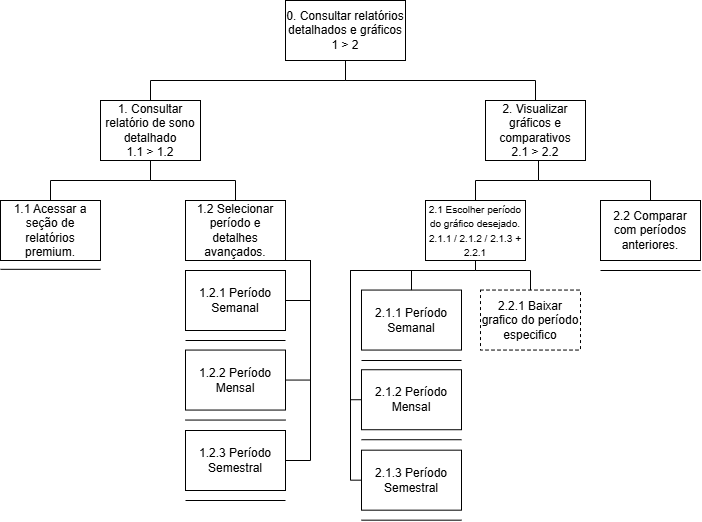

The diagram above was exported from draw.io. Its source (the exported page's mxGraphModel, read from the mxfile embedded in the PNG):
<mxGraphModel dx="872" dy="481" grid="1" gridSize="10" guides="1" tooltips="1" connect="1" arrows="1" fold="1" page="1" pageScale="1" pageWidth="827" pageHeight="1169" math="0" shadow="0">
  <root>
    <mxCell id="0" />
    <mxCell id="1" parent="0" />
    <mxCell id="2" value="" style="edgeStyle=elbowEdgeStyle;elbow=vertical;sourcePerimeterSpacing=0;targetPerimeterSpacing=0;startArrow=none;endArrow=none;rounded=0;curved=0;" edge="1" source="4" target="5" parent="1">
      <mxGeometry relative="1" as="geometry" />
    </mxCell>
    <mxCell id="3" value="" style="edgeStyle=elbowEdgeStyle;elbow=vertical;sourcePerimeterSpacing=0;targetPerimeterSpacing=0;startArrow=none;endArrow=none;rounded=0;curved=0;" edge="1" source="4" target="6" parent="1">
      <mxGeometry relative="1" as="geometry">
        <Array as="points">
          <mxPoint x="385" y="1280" />
        </Array>
      </mxGeometry>
    </mxCell>
    <UserObject label="0. Consultar relatórios detalhados e gráficos&lt;div&gt;1 &amp;gt; 2&lt;/div&gt;" treeRoot="1" id="4">
      <mxCell style="whiteSpace=wrap;html=1;align=center;treeFolding=1;treeMoving=1;newEdgeStyle={&quot;edgeStyle&quot;:&quot;elbowEdgeStyle&quot;,&quot;startArrow&quot;:&quot;none&quot;,&quot;endArrow&quot;:&quot;none&quot;};" vertex="1" parent="1">
        <mxGeometry x="325" y="1200" width="120" height="60" as="geometry" />
      </mxCell>
    </UserObject>
    <mxCell id="5" value="1.&amp;nbsp;Consultar relatório de sono detalhado&lt;div&gt;1.1 &amp;gt; 1.2&lt;/div&gt;" style="whiteSpace=wrap;html=1;align=center;verticalAlign=middle;treeFolding=1;treeMoving=1;newEdgeStyle={&quot;edgeStyle&quot;:&quot;elbowEdgeStyle&quot;,&quot;startArrow&quot;:&quot;none&quot;,&quot;endArrow&quot;:&quot;none&quot;};" vertex="1" parent="1">
      <mxGeometry x="140" y="1300" width="100" height="60" as="geometry" />
    </mxCell>
    <mxCell id="6" value="2.&amp;nbsp;Visualizar gráficos e comparativos&lt;div&gt;2.1 &amp;gt; 2.2&lt;/div&gt;" style="whiteSpace=wrap;html=1;align=center;verticalAlign=middle;treeFolding=1;treeMoving=1;newEdgeStyle={&quot;edgeStyle&quot;:&quot;elbowEdgeStyle&quot;,&quot;startArrow&quot;:&quot;none&quot;,&quot;endArrow&quot;:&quot;none&quot;};" vertex="1" parent="1">
      <mxGeometry x="525" y="1300" width="100" height="60" as="geometry" />
    </mxCell>
    <mxCell id="7" value="" style="edgeStyle=elbowEdgeStyle;elbow=vertical;sourcePerimeterSpacing=0;targetPerimeterSpacing=0;startArrow=none;endArrow=none;rounded=0;curved=0;exitX=0.5;exitY=1;exitDx=0;exitDy=0;entryX=0.5;entryY=0;entryDx=0;entryDy=0;" edge="1" source="5" target="8" parent="1">
      <mxGeometry relative="1" as="geometry">
        <mxPoint x="135" y="1360" as="sourcePoint" />
        <mxPoint x="65" y="1400" as="targetPoint" />
      </mxGeometry>
    </mxCell>
    <mxCell id="8" value="1.1&amp;nbsp;Acessar a seção de relatórios premium." style="whiteSpace=wrap;html=1;align=center;verticalAlign=middle;treeFolding=1;treeMoving=1;newEdgeStyle={&quot;edgeStyle&quot;:&quot;elbowEdgeStyle&quot;,&quot;startArrow&quot;:&quot;none&quot;,&quot;endArrow&quot;:&quot;none&quot;};" vertex="1" parent="1">
      <mxGeometry x="40" y="1400" width="100" height="60" as="geometry" />
    </mxCell>
    <mxCell id="9" style="edgeStyle=elbowEdgeStyle;rounded=0;orthogonalLoop=1;jettySize=auto;html=1;startArrow=none;endArrow=none;entryX=1;entryY=0.5;entryDx=0;entryDy=0;exitX=0.5;exitY=1;exitDx=0;exitDy=0;" edge="1" source="11" target="18" parent="1">
      <mxGeometry relative="1" as="geometry">
        <Array as="points">
          <mxPoint x="350" y="1480" />
        </Array>
      </mxGeometry>
    </mxCell>
    <mxCell id="10" style="edgeStyle=elbowEdgeStyle;rounded=0;orthogonalLoop=1;jettySize=auto;html=1;startArrow=none;endArrow=none;entryX=1;entryY=0.5;entryDx=0;entryDy=0;exitX=0.5;exitY=1;exitDx=0;exitDy=0;" edge="1" source="11" target="19" parent="1">
      <mxGeometry relative="1" as="geometry">
        <mxPoint x="350" y="1570" as="targetPoint" />
        <mxPoint x="350" y="1460" as="sourcePoint" />
        <Array as="points">
          <mxPoint x="350" y="1520" />
        </Array>
      </mxGeometry>
    </mxCell>
    <mxCell id="11" value="1.2&amp;nbsp;Selecionar período e detalhes avançados." style="whiteSpace=wrap;html=1;align=center;verticalAlign=middle;treeFolding=1;treeMoving=1;newEdgeStyle={&quot;edgeStyle&quot;:&quot;elbowEdgeStyle&quot;,&quot;startArrow&quot;:&quot;none&quot;,&quot;endArrow&quot;:&quot;none&quot;};" vertex="1" parent="1">
      <mxGeometry x="225" y="1400" width="100" height="60" as="geometry" />
    </mxCell>
    <mxCell id="12" value="" style="edgeStyle=elbowEdgeStyle;elbow=vertical;sourcePerimeterSpacing=0;targetPerimeterSpacing=0;startArrow=none;endArrow=none;rounded=0;curved=0;exitX=0.5;exitY=1;exitDx=0;exitDy=0;entryX=0.5;entryY=0;entryDx=0;entryDy=0;" edge="1" source="5" target="11" parent="1">
      <mxGeometry relative="1" as="geometry">
        <mxPoint x="255" y="1370" as="sourcePoint" />
        <mxPoint x="317" y="1390" as="targetPoint" />
      </mxGeometry>
    </mxCell>
    <mxCell id="13" value="" style="edgeStyle=elbowEdgeStyle;elbow=vertical;sourcePerimeterSpacing=0;targetPerimeterSpacing=0;startArrow=none;endArrow=none;rounded=0;curved=0;exitX=0.5;exitY=1;exitDx=0;exitDy=0;entryX=0.5;entryY=0;entryDx=0;entryDy=0;" edge="1" target="15" parent="1">
      <mxGeometry relative="1" as="geometry">
        <mxPoint x="578" y="1360" as="sourcePoint" />
        <mxPoint x="453" y="1400" as="targetPoint" />
      </mxGeometry>
    </mxCell>
    <mxCell id="14" style="edgeStyle=elbowEdgeStyle;rounded=0;orthogonalLoop=1;jettySize=auto;html=1;startArrow=none;endArrow=none;entryX=0;entryY=0.5;entryDx=0;entryDy=0;" edge="1" target="26" parent="1">
      <mxGeometry relative="1" as="geometry">
        <mxPoint x="480" y="1470" as="sourcePoint" />
        <mxPoint x="400" y="1600" as="targetPoint" />
        <Array as="points">
          <mxPoint x="390" y="1540" />
        </Array>
      </mxGeometry>
    </mxCell>
    <mxCell id="15" value="&lt;div&gt;&lt;font style=&quot;font-size: 10px;&quot;&gt;2.1&amp;nbsp;Escolher período do gráfico desejado.&lt;/font&gt;&lt;/div&gt;&lt;div&gt;&lt;font style=&quot;font-size: 10px;&quot;&gt;2.1.1 / 2.1.2 / 2.1.3 + 2.2.1 &lt;br&gt;&lt;/font&gt;&lt;/div&gt;" style="whiteSpace=wrap;html=1;align=center;verticalAlign=middle;treeFolding=1;treeMoving=1;newEdgeStyle={&quot;edgeStyle&quot;:&quot;elbowEdgeStyle&quot;,&quot;startArrow&quot;:&quot;none&quot;,&quot;endArrow&quot;:&quot;none&quot;};" vertex="1" parent="1">
      <mxGeometry x="465" y="1400" width="100" height="60" as="geometry" />
    </mxCell>
    <mxCell id="16" value="2.2&amp;nbsp;Comparar com períodos anteriores." style="whiteSpace=wrap;html=1;align=center;verticalAlign=middle;treeFolding=1;treeMoving=1;newEdgeStyle={&quot;edgeStyle&quot;:&quot;elbowEdgeStyle&quot;,&quot;startArrow&quot;:&quot;none&quot;,&quot;endArrow&quot;:&quot;none&quot;};" vertex="1" parent="1">
      <mxGeometry x="640" y="1400" width="100" height="60" as="geometry" />
    </mxCell>
    <mxCell id="17" value="" style="edgeStyle=elbowEdgeStyle;elbow=vertical;sourcePerimeterSpacing=0;targetPerimeterSpacing=0;startArrow=none;endArrow=none;rounded=0;curved=0;exitX=0.5;exitY=1;exitDx=0;exitDy=0;" edge="1" target="16" parent="1">
      <mxGeometry relative="1" as="geometry">
        <mxPoint x="578" y="1360" as="sourcePoint" />
        <mxPoint x="588" y="1410" as="targetPoint" />
      </mxGeometry>
    </mxCell>
    <mxCell id="18" value="1.2.1 Período Semanal" style="whiteSpace=wrap;html=1;align=center;verticalAlign=middle;treeFolding=1;treeMoving=1;newEdgeStyle={&quot;edgeStyle&quot;:&quot;elbowEdgeStyle&quot;,&quot;startArrow&quot;:&quot;none&quot;,&quot;endArrow&quot;:&quot;none&quot;};" vertex="1" parent="1">
      <mxGeometry x="225" y="1470" width="100" height="60" as="geometry" />
    </mxCell>
    <mxCell id="19" value="1.2.2 Período Mensal" style="whiteSpace=wrap;html=1;align=center;verticalAlign=middle;treeFolding=1;treeMoving=1;newEdgeStyle={&quot;edgeStyle&quot;:&quot;elbowEdgeStyle&quot;,&quot;startArrow&quot;:&quot;none&quot;,&quot;endArrow&quot;:&quot;none&quot;};" vertex="1" parent="1">
      <mxGeometry x="225" y="1549.56" width="100" height="60" as="geometry" />
    </mxCell>
    <mxCell id="20" value="1.2.3 Período Semestral" style="whiteSpace=wrap;html=1;align=center;verticalAlign=middle;treeFolding=1;treeMoving=1;newEdgeStyle={&quot;edgeStyle&quot;:&quot;elbowEdgeStyle&quot;,&quot;startArrow&quot;:&quot;none&quot;,&quot;endArrow&quot;:&quot;none&quot;};" vertex="1" parent="1">
      <mxGeometry x="225" y="1630" width="100" height="60" as="geometry" />
    </mxCell>
    <mxCell id="21" value="" style="endArrow=none;html=1;rounded=0;" edge="1" parent="1">
      <mxGeometry width="50" height="50" relative="1" as="geometry">
        <mxPoint x="225" y="1540" as="sourcePoint" />
        <mxPoint x="325" y="1540" as="targetPoint" />
      </mxGeometry>
    </mxCell>
    <mxCell id="22" value="" style="endArrow=none;html=1;rounded=0;" edge="1" parent="1">
      <mxGeometry width="50" height="50" relative="1" as="geometry">
        <mxPoint x="225" y="1619.56" as="sourcePoint" />
        <mxPoint x="325" y="1619.56" as="targetPoint" />
      </mxGeometry>
    </mxCell>
    <mxCell id="23" value="" style="endArrow=none;html=1;rounded=0;" edge="1" parent="1">
      <mxGeometry width="50" height="50" relative="1" as="geometry">
        <mxPoint x="225" y="1700" as="sourcePoint" />
        <mxPoint x="325" y="1700" as="targetPoint" />
      </mxGeometry>
    </mxCell>
    <mxCell id="24" style="edgeStyle=elbowEdgeStyle;rounded=0;orthogonalLoop=1;jettySize=auto;html=1;startArrow=none;endArrow=none;entryX=1;entryY=0.5;entryDx=0;entryDy=0;" edge="1" target="20" parent="1">
      <mxGeometry relative="1" as="geometry">
        <mxPoint x="340" y="1630" as="targetPoint" />
        <mxPoint x="275" y="1460" as="sourcePoint" />
        <Array as="points">
          <mxPoint x="350" y="1560" />
        </Array>
      </mxGeometry>
    </mxCell>
    <mxCell id="25" value="2.1.1 Período Semanal" style="whiteSpace=wrap;html=1;align=center;verticalAlign=middle;treeFolding=1;treeMoving=1;newEdgeStyle={&quot;edgeStyle&quot;:&quot;elbowEdgeStyle&quot;,&quot;startArrow&quot;:&quot;none&quot;,&quot;endArrow&quot;:&quot;none&quot;};" vertex="1" parent="1">
      <mxGeometry x="401" y="1489.5600000000002" width="100" height="60" as="geometry" />
    </mxCell>
    <mxCell id="26" value="2.1.2 Período Mensal" style="whiteSpace=wrap;html=1;align=center;verticalAlign=middle;treeFolding=1;treeMoving=1;newEdgeStyle={&quot;edgeStyle&quot;:&quot;elbowEdgeStyle&quot;,&quot;startArrow&quot;:&quot;none&quot;,&quot;endArrow&quot;:&quot;none&quot;};" vertex="1" parent="1">
      <mxGeometry x="401" y="1569.23" width="100" height="60" as="geometry" />
    </mxCell>
    <mxCell id="27" value="2.1.3 Período Semestral" style="whiteSpace=wrap;html=1;align=center;verticalAlign=middle;treeFolding=1;treeMoving=1;newEdgeStyle={&quot;edgeStyle&quot;:&quot;elbowEdgeStyle&quot;,&quot;startArrow&quot;:&quot;none&quot;,&quot;endArrow&quot;:&quot;none&quot;};" vertex="1" parent="1">
      <mxGeometry x="401" y="1649.67" width="100" height="60" as="geometry" />
    </mxCell>
    <mxCell id="28" value="" style="endArrow=none;html=1;rounded=0;" edge="1" parent="1">
      <mxGeometry width="50" height="50" relative="1" as="geometry">
        <mxPoint x="401" y="1560" as="sourcePoint" />
        <mxPoint x="501" y="1560" as="targetPoint" />
      </mxGeometry>
    </mxCell>
    <mxCell id="29" value="" style="endArrow=none;html=1;rounded=0;" edge="1" parent="1">
      <mxGeometry width="50" height="50" relative="1" as="geometry">
        <mxPoint x="401" y="1639.23" as="sourcePoint" />
        <mxPoint x="501" y="1639.23" as="targetPoint" />
      </mxGeometry>
    </mxCell>
    <mxCell id="30" value="" style="endArrow=none;html=1;rounded=0;" edge="1" parent="1">
      <mxGeometry width="50" height="50" relative="1" as="geometry">
        <mxPoint x="401" y="1719.67" as="sourcePoint" />
        <mxPoint x="501" y="1719.67" as="targetPoint" />
      </mxGeometry>
    </mxCell>
    <mxCell id="31" value="2.2.1 Baixar grafico do período especifico" style="whiteSpace=wrap;html=1;align=center;verticalAlign=middle;treeFolding=1;treeMoving=1;newEdgeStyle={&quot;edgeStyle&quot;:&quot;elbowEdgeStyle&quot;,&quot;startArrow&quot;:&quot;none&quot;,&quot;endArrow&quot;:&quot;none&quot;};dashed=1;" vertex="1" parent="1">
      <mxGeometry x="520" y="1489.56" width="100" height="60" as="geometry" />
    </mxCell>
    <mxCell id="32" value="" style="endArrow=none;html=1;rounded=0;" edge="1" parent="1">
      <mxGeometry width="50" height="50" relative="1" as="geometry">
        <mxPoint x="40" y="1468.82" as="sourcePoint" />
        <mxPoint x="140" y="1468.82" as="targetPoint" />
      </mxGeometry>
    </mxCell>
    <mxCell id="33" value="" style="edgeStyle=elbowEdgeStyle;elbow=vertical;sourcePerimeterSpacing=0;targetPerimeterSpacing=0;startArrow=none;endArrow=none;rounded=0;curved=0;exitX=0.5;exitY=1;exitDx=0;exitDy=0;entryX=0.5;entryY=0;entryDx=0;entryDy=0;" edge="1" source="15" target="31" parent="1">
      <mxGeometry relative="1" as="geometry">
        <mxPoint x="514.25" y="1460" as="sourcePoint" />
        <mxPoint x="626.25" y="1500" as="targetPoint" />
        <Array as="points">
          <mxPoint x="540" y="1470" />
        </Array>
      </mxGeometry>
    </mxCell>
    <mxCell id="34" value="" style="edgeStyle=elbowEdgeStyle;elbow=vertical;sourcePerimeterSpacing=0;targetPerimeterSpacing=0;startArrow=none;endArrow=none;rounded=0;curved=0;entryX=0.5;entryY=0;entryDx=0;entryDy=0;exitX=0.5;exitY=1;exitDx=0;exitDy=0;" edge="1" source="15" target="25" parent="1">
      <mxGeometry relative="1" as="geometry">
        <mxPoint x="510" y="1460" as="sourcePoint" />
        <mxPoint x="446.75" y="1499.43" as="targetPoint" />
        <Array as="points">
          <mxPoint x="490" y="1470" />
        </Array>
      </mxGeometry>
    </mxCell>
    <mxCell id="35" style="edgeStyle=elbowEdgeStyle;rounded=0;orthogonalLoop=1;jettySize=auto;html=1;startArrow=none;endArrow=none;entryX=0;entryY=0.5;entryDx=0;entryDy=0;" edge="1" target="27" parent="1">
      <mxGeometry relative="1" as="geometry">
        <mxPoint x="451" y="1470" as="sourcePoint" />
        <mxPoint x="383.25" y="1680" as="targetPoint" />
        <Array as="points">
          <mxPoint x="390" y="1610" />
        </Array>
      </mxGeometry>
    </mxCell>
    <mxCell id="36" value="" style="endArrow=none;html=1;rounded=0;" edge="1" parent="1">
      <mxGeometry width="50" height="50" relative="1" as="geometry">
        <mxPoint x="640" y="1470" as="sourcePoint" />
        <mxPoint x="740" y="1470" as="targetPoint" />
      </mxGeometry>
    </mxCell>
  </root>
</mxGraphModel>